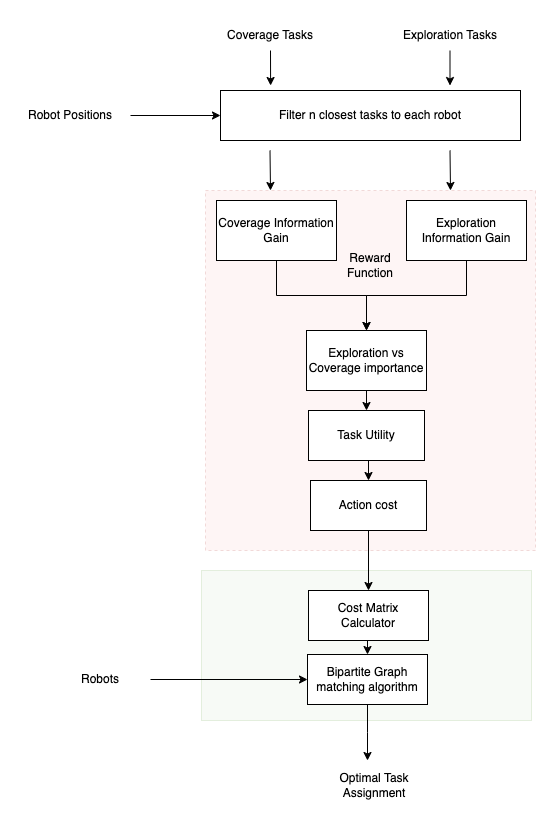

The diagram above was exported from draw.io. Its source (the exported page's mxGraphModel, read from the mxfile embedded in the PNG):
<mxGraphModel dx="954" dy="559" grid="1" gridSize="10" guides="1" tooltips="1" connect="1" arrows="1" fold="1" page="1" pageScale="1" pageWidth="850" pageHeight="1100" math="0" shadow="0">
  <root>
    <mxCell id="0" />
    <mxCell id="1" parent="0" />
    <mxCell id="kOZWaKUpLpxDh--VBPtW-28" value="" style="rounded=0;whiteSpace=wrap;html=1;strokeColor=#82b366;fillColor=#d5e8d4;opacity=20;" vertex="1" parent="1">
      <mxGeometry x="271" y="720" width="330" height="150" as="geometry" />
    </mxCell>
    <mxCell id="kOZWaKUpLpxDh--VBPtW-19" value="" style="rounded=0;whiteSpace=wrap;html=1;fillColor=#f8cecc;dashed=1;strokeColor=#b85450;opacity=20;" vertex="1" parent="1">
      <mxGeometry x="275" y="340" width="330" height="360" as="geometry" />
    </mxCell>
    <mxCell id="kOZWaKUpLpxDh--VBPtW-8" style="edgeStyle=orthogonalEdgeStyle;rounded=0;orthogonalLoop=1;jettySize=auto;html=1;entryX=0.5;entryY=0;entryDx=0;entryDy=0;" edge="1" parent="1" source="kOZWaKUpLpxDh--VBPtW-1" target="kOZWaKUpLpxDh--VBPtW-7">
      <mxGeometry relative="1" as="geometry" />
    </mxCell>
    <mxCell id="kOZWaKUpLpxDh--VBPtW-1" value="Coverage Information Gain" style="rounded=0;whiteSpace=wrap;html=1;" vertex="1" parent="1">
      <mxGeometry x="286" y="350" width="120" height="60" as="geometry" />
    </mxCell>
    <mxCell id="kOZWaKUpLpxDh--VBPtW-9" style="edgeStyle=orthogonalEdgeStyle;rounded=0;orthogonalLoop=1;jettySize=auto;html=1;entryX=0.5;entryY=0;entryDx=0;entryDy=0;" edge="1" parent="1" source="kOZWaKUpLpxDh--VBPtW-2" target="kOZWaKUpLpxDh--VBPtW-7">
      <mxGeometry relative="1" as="geometry" />
    </mxCell>
    <mxCell id="kOZWaKUpLpxDh--VBPtW-2" value="Exploration Information Gain" style="rounded=0;whiteSpace=wrap;html=1;" vertex="1" parent="1">
      <mxGeometry x="476" y="350" width="120" height="60" as="geometry" />
    </mxCell>
    <mxCell id="kOZWaKUpLpxDh--VBPtW-3" value="Coverage Tasks" style="text;html=1;strokeColor=none;fillColor=none;align=center;verticalAlign=middle;whiteSpace=wrap;rounded=0;" vertex="1" parent="1">
      <mxGeometry x="290" y="170" width="100" height="30" as="geometry" />
    </mxCell>
    <mxCell id="kOZWaKUpLpxDh--VBPtW-4" value="Exploration Tasks" style="text;html=1;strokeColor=none;fillColor=none;align=center;verticalAlign=middle;whiteSpace=wrap;rounded=0;" vertex="1" parent="1">
      <mxGeometry x="470" y="170" width="100" height="30" as="geometry" />
    </mxCell>
    <mxCell id="kOZWaKUpLpxDh--VBPtW-23" style="edgeStyle=orthogonalEdgeStyle;rounded=0;orthogonalLoop=1;jettySize=auto;html=1;exitX=0.5;exitY=1;exitDx=0;exitDy=0;entryX=0.5;entryY=0;entryDx=0;entryDy=0;" edge="1" parent="1" source="kOZWaKUpLpxDh--VBPtW-7" target="kOZWaKUpLpxDh--VBPtW-17">
      <mxGeometry relative="1" as="geometry" />
    </mxCell>
    <mxCell id="kOZWaKUpLpxDh--VBPtW-7" value="Exploration vs Coverage importance" style="rounded=0;whiteSpace=wrap;html=1;" vertex="1" parent="1">
      <mxGeometry x="376" y="480" width="120" height="60" as="geometry" />
    </mxCell>
    <mxCell id="kOZWaKUpLpxDh--VBPtW-10" value="Filter n closest tasks to each robot" style="rounded=0;whiteSpace=wrap;html=1;" vertex="1" parent="1">
      <mxGeometry x="290" y="240" width="300" height="50" as="geometry" />
    </mxCell>
    <mxCell id="kOZWaKUpLpxDh--VBPtW-11" value="" style="endArrow=classic;html=1;rounded=0;entryX=0;entryY=0.5;entryDx=0;entryDy=0;" edge="1" parent="1" target="kOZWaKUpLpxDh--VBPtW-10">
      <mxGeometry width="50" height="50" relative="1" as="geometry">
        <mxPoint x="200" y="265" as="sourcePoint" />
        <mxPoint x="220" y="230" as="targetPoint" />
      </mxGeometry>
    </mxCell>
    <mxCell id="kOZWaKUpLpxDh--VBPtW-12" value="Robot Positions" style="text;html=1;strokeColor=none;fillColor=none;align=center;verticalAlign=middle;whiteSpace=wrap;rounded=0;" vertex="1" parent="1">
      <mxGeometry x="90" y="250" width="100" height="30" as="geometry" />
    </mxCell>
    <mxCell id="kOZWaKUpLpxDh--VBPtW-13" value="" style="endArrow=classic;html=1;rounded=0;exitX=0.5;exitY=1;exitDx=0;exitDy=0;entryX=0.167;entryY=-0.1;entryDx=0;entryDy=0;entryPerimeter=0;" edge="1" parent="1" source="kOZWaKUpLpxDh--VBPtW-3" target="kOZWaKUpLpxDh--VBPtW-10">
      <mxGeometry width="50" height="50" relative="1" as="geometry">
        <mxPoint x="350" y="230" as="sourcePoint" />
        <mxPoint x="390" y="230" as="targetPoint" />
      </mxGeometry>
    </mxCell>
    <mxCell id="kOZWaKUpLpxDh--VBPtW-14" value="" style="endArrow=classic;html=1;rounded=0;exitX=0.5;exitY=1;exitDx=0;exitDy=0;entryX=0.167;entryY=-0.1;entryDx=0;entryDy=0;entryPerimeter=0;" edge="1" parent="1">
      <mxGeometry width="50" height="50" relative="1" as="geometry">
        <mxPoint x="519.5" y="200" as="sourcePoint" />
        <mxPoint x="519.5" y="235" as="targetPoint" />
      </mxGeometry>
    </mxCell>
    <mxCell id="kOZWaKUpLpxDh--VBPtW-15" value="" style="endArrow=classic;html=1;rounded=0;exitX=0.5;exitY=1;exitDx=0;exitDy=0;" edge="1" parent="1">
      <mxGeometry width="50" height="50" relative="1" as="geometry">
        <mxPoint x="339.5" y="300" as="sourcePoint" />
        <mxPoint x="340" y="340" as="targetPoint" />
      </mxGeometry>
    </mxCell>
    <mxCell id="kOZWaKUpLpxDh--VBPtW-16" value="" style="endArrow=classic;html=1;rounded=0;exitX=0.5;exitY=1;exitDx=0;exitDy=0;" edge="1" parent="1">
      <mxGeometry width="50" height="50" relative="1" as="geometry">
        <mxPoint x="519.5" y="300" as="sourcePoint" />
        <mxPoint x="520" y="340" as="targetPoint" />
      </mxGeometry>
    </mxCell>
    <mxCell id="kOZWaKUpLpxDh--VBPtW-24" style="edgeStyle=orthogonalEdgeStyle;rounded=0;orthogonalLoop=1;jettySize=auto;html=1;exitX=0.5;exitY=1;exitDx=0;exitDy=0;entryX=0.5;entryY=0;entryDx=0;entryDy=0;" edge="1" parent="1" source="kOZWaKUpLpxDh--VBPtW-17" target="kOZWaKUpLpxDh--VBPtW-18">
      <mxGeometry relative="1" as="geometry" />
    </mxCell>
    <mxCell id="kOZWaKUpLpxDh--VBPtW-17" value="Task Utility" style="rounded=0;whiteSpace=wrap;html=1;" vertex="1" parent="1">
      <mxGeometry x="378" y="560" width="116" height="50" as="geometry" />
    </mxCell>
    <mxCell id="kOZWaKUpLpxDh--VBPtW-32" style="edgeStyle=orthogonalEdgeStyle;rounded=0;orthogonalLoop=1;jettySize=auto;html=1;" edge="1" parent="1" source="kOZWaKUpLpxDh--VBPtW-18" target="kOZWaKUpLpxDh--VBPtW-27">
      <mxGeometry relative="1" as="geometry" />
    </mxCell>
    <mxCell id="kOZWaKUpLpxDh--VBPtW-18" value="Action cost" style="rounded=0;whiteSpace=wrap;html=1;" vertex="1" parent="1">
      <mxGeometry x="380" y="630" width="116" height="50" as="geometry" />
    </mxCell>
    <mxCell id="kOZWaKUpLpxDh--VBPtW-20" value="Reward Function" style="text;html=1;strokeColor=none;fillColor=none;align=center;verticalAlign=middle;whiteSpace=wrap;rounded=0;" vertex="1" parent="1">
      <mxGeometry x="410" y="400" width="60" height="30" as="geometry" />
    </mxCell>
    <mxCell id="kOZWaKUpLpxDh--VBPtW-35" style="edgeStyle=orthogonalEdgeStyle;rounded=0;orthogonalLoop=1;jettySize=auto;html=1;" edge="1" parent="1" source="kOZWaKUpLpxDh--VBPtW-25">
      <mxGeometry relative="1" as="geometry">
        <mxPoint x="437" y="910" as="targetPoint" />
      </mxGeometry>
    </mxCell>
    <mxCell id="kOZWaKUpLpxDh--VBPtW-25" value="Bipartite Graph matching algorithm" style="rounded=0;whiteSpace=wrap;html=1;" vertex="1" parent="1">
      <mxGeometry x="377" y="804" width="120" height="50" as="geometry" />
    </mxCell>
    <mxCell id="kOZWaKUpLpxDh--VBPtW-34" style="edgeStyle=orthogonalEdgeStyle;rounded=0;orthogonalLoop=1;jettySize=auto;html=1;exitX=0.5;exitY=1;exitDx=0;exitDy=0;entryX=0.5;entryY=0;entryDx=0;entryDy=0;" edge="1" parent="1" source="kOZWaKUpLpxDh--VBPtW-27" target="kOZWaKUpLpxDh--VBPtW-25">
      <mxGeometry relative="1" as="geometry" />
    </mxCell>
    <mxCell id="kOZWaKUpLpxDh--VBPtW-27" value="Cost Matrix Calculator" style="rounded=0;whiteSpace=wrap;html=1;" vertex="1" parent="1">
      <mxGeometry x="378" y="740" width="120" height="50" as="geometry" />
    </mxCell>
    <mxCell id="kOZWaKUpLpxDh--VBPtW-31" style="edgeStyle=orthogonalEdgeStyle;rounded=0;orthogonalLoop=1;jettySize=auto;html=1;entryX=0;entryY=0.5;entryDx=0;entryDy=0;" edge="1" parent="1" source="kOZWaKUpLpxDh--VBPtW-29" target="kOZWaKUpLpxDh--VBPtW-25">
      <mxGeometry relative="1" as="geometry" />
    </mxCell>
    <mxCell id="kOZWaKUpLpxDh--VBPtW-29" value="Robots" style="text;html=1;strokeColor=none;fillColor=none;align=center;verticalAlign=middle;whiteSpace=wrap;rounded=0;" vertex="1" parent="1">
      <mxGeometry x="120" y="814" width="100" height="30" as="geometry" />
    </mxCell>
    <mxCell id="kOZWaKUpLpxDh--VBPtW-36" value="Optimal Task Assignment" style="text;html=1;strokeColor=none;fillColor=none;align=center;verticalAlign=middle;whiteSpace=wrap;rounded=0;" vertex="1" parent="1">
      <mxGeometry x="392" y="920" width="104" height="30" as="geometry" />
    </mxCell>
  </root>
</mxGraphModel>